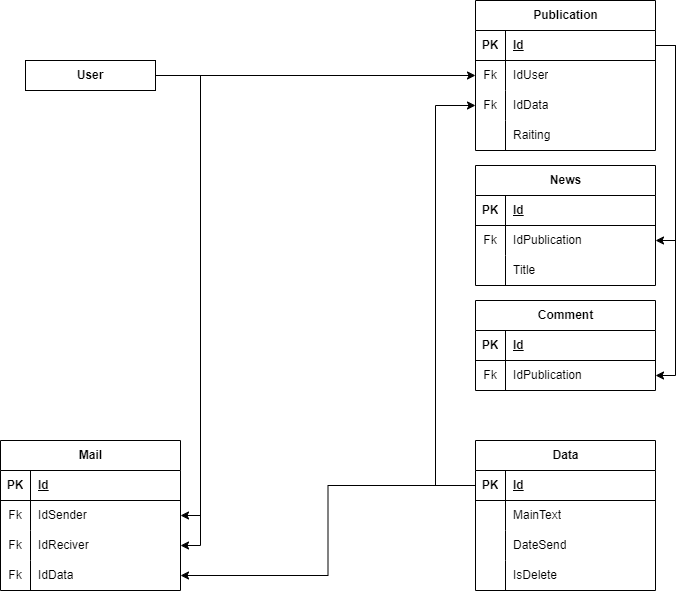

The diagram above was exported from draw.io. Its source (the exported page's mxGraphModel, read from the mxfile embedded in the PNG):
<mxGraphModel dx="998" dy="777" grid="1" gridSize="10" guides="1" tooltips="1" connect="1" arrows="1" fold="1" page="1" pageScale="1" pageWidth="827" pageHeight="1169" math="0" shadow="0">
  <root>
    <mxCell id="0" />
    <mxCell id="1" parent="0" />
    <mxCell id="CzM_RPZI8DHKpruAUNAd-1" value="Data" style="shape=table;startSize=30;container=1;collapsible=1;childLayout=tableLayout;fixedRows=1;rowLines=0;fontStyle=1;align=center;resizeLast=1;html=1;" vertex="1" parent="1">
      <mxGeometry x="610" y="860" width="180" height="150" as="geometry" />
    </mxCell>
    <mxCell id="CzM_RPZI8DHKpruAUNAd-2" value="" style="shape=tableRow;horizontal=0;startSize=0;swimlaneHead=0;swimlaneBody=0;fillColor=none;collapsible=0;dropTarget=0;points=[[0,0.5],[1,0.5]];portConstraint=eastwest;top=0;left=0;right=0;bottom=1;" vertex="1" parent="CzM_RPZI8DHKpruAUNAd-1">
      <mxGeometry y="30" width="180" height="30" as="geometry" />
    </mxCell>
    <mxCell id="CzM_RPZI8DHKpruAUNAd-3" value="PK" style="shape=partialRectangle;connectable=0;fillColor=none;top=0;left=0;bottom=0;right=0;fontStyle=1;overflow=hidden;whiteSpace=wrap;html=1;" vertex="1" parent="CzM_RPZI8DHKpruAUNAd-2">
      <mxGeometry width="30" height="30" as="geometry">
        <mxRectangle width="30" height="30" as="alternateBounds" />
      </mxGeometry>
    </mxCell>
    <mxCell id="CzM_RPZI8DHKpruAUNAd-4" value="Id" style="shape=partialRectangle;connectable=0;fillColor=none;top=0;left=0;bottom=0;right=0;align=left;spacingLeft=6;fontStyle=5;overflow=hidden;whiteSpace=wrap;html=1;" vertex="1" parent="CzM_RPZI8DHKpruAUNAd-2">
      <mxGeometry x="30" width="150" height="30" as="geometry">
        <mxRectangle width="150" height="30" as="alternateBounds" />
      </mxGeometry>
    </mxCell>
    <mxCell id="CzM_RPZI8DHKpruAUNAd-5" value="" style="shape=tableRow;horizontal=0;startSize=0;swimlaneHead=0;swimlaneBody=0;fillColor=none;collapsible=0;dropTarget=0;points=[[0,0.5],[1,0.5]];portConstraint=eastwest;top=0;left=0;right=0;bottom=0;" vertex="1" parent="CzM_RPZI8DHKpruAUNAd-1">
      <mxGeometry y="60" width="180" height="30" as="geometry" />
    </mxCell>
    <mxCell id="CzM_RPZI8DHKpruAUNAd-6" value="" style="shape=partialRectangle;connectable=0;fillColor=none;top=0;left=0;bottom=0;right=0;editable=1;overflow=hidden;whiteSpace=wrap;html=1;" vertex="1" parent="CzM_RPZI8DHKpruAUNAd-5">
      <mxGeometry width="30" height="30" as="geometry">
        <mxRectangle width="30" height="30" as="alternateBounds" />
      </mxGeometry>
    </mxCell>
    <mxCell id="CzM_RPZI8DHKpruAUNAd-7" value="MainText" style="shape=partialRectangle;connectable=0;fillColor=none;top=0;left=0;bottom=0;right=0;align=left;spacingLeft=6;overflow=hidden;whiteSpace=wrap;html=1;" vertex="1" parent="CzM_RPZI8DHKpruAUNAd-5">
      <mxGeometry x="30" width="150" height="30" as="geometry">
        <mxRectangle width="150" height="30" as="alternateBounds" />
      </mxGeometry>
    </mxCell>
    <mxCell id="CzM_RPZI8DHKpruAUNAd-8" value="" style="shape=tableRow;horizontal=0;startSize=0;swimlaneHead=0;swimlaneBody=0;fillColor=none;collapsible=0;dropTarget=0;points=[[0,0.5],[1,0.5]];portConstraint=eastwest;top=0;left=0;right=0;bottom=0;" vertex="1" parent="CzM_RPZI8DHKpruAUNAd-1">
      <mxGeometry y="90" width="180" height="30" as="geometry" />
    </mxCell>
    <mxCell id="CzM_RPZI8DHKpruAUNAd-9" value="" style="shape=partialRectangle;connectable=0;fillColor=none;top=0;left=0;bottom=0;right=0;editable=1;overflow=hidden;whiteSpace=wrap;html=1;" vertex="1" parent="CzM_RPZI8DHKpruAUNAd-8">
      <mxGeometry width="30" height="30" as="geometry">
        <mxRectangle width="30" height="30" as="alternateBounds" />
      </mxGeometry>
    </mxCell>
    <mxCell id="CzM_RPZI8DHKpruAUNAd-10" value="DateSend" style="shape=partialRectangle;connectable=0;fillColor=none;top=0;left=0;bottom=0;right=0;align=left;spacingLeft=6;overflow=hidden;whiteSpace=wrap;html=1;" vertex="1" parent="CzM_RPZI8DHKpruAUNAd-8">
      <mxGeometry x="30" width="150" height="30" as="geometry">
        <mxRectangle width="150" height="30" as="alternateBounds" />
      </mxGeometry>
    </mxCell>
    <mxCell id="CzM_RPZI8DHKpruAUNAd-11" value="" style="shape=tableRow;horizontal=0;startSize=0;swimlaneHead=0;swimlaneBody=0;fillColor=none;collapsible=0;dropTarget=0;points=[[0,0.5],[1,0.5]];portConstraint=eastwest;top=0;left=0;right=0;bottom=0;" vertex="1" parent="CzM_RPZI8DHKpruAUNAd-1">
      <mxGeometry y="120" width="180" height="30" as="geometry" />
    </mxCell>
    <mxCell id="CzM_RPZI8DHKpruAUNAd-12" value="" style="shape=partialRectangle;connectable=0;fillColor=none;top=0;left=0;bottom=0;right=0;editable=1;overflow=hidden;whiteSpace=wrap;html=1;" vertex="1" parent="CzM_RPZI8DHKpruAUNAd-11">
      <mxGeometry width="30" height="30" as="geometry">
        <mxRectangle width="30" height="30" as="alternateBounds" />
      </mxGeometry>
    </mxCell>
    <mxCell id="CzM_RPZI8DHKpruAUNAd-13" value="IsDelete" style="shape=partialRectangle;connectable=0;fillColor=none;top=0;left=0;bottom=0;right=0;align=left;spacingLeft=6;overflow=hidden;whiteSpace=wrap;html=1;" vertex="1" parent="CzM_RPZI8DHKpruAUNAd-11">
      <mxGeometry x="30" width="150" height="30" as="geometry">
        <mxRectangle width="150" height="30" as="alternateBounds" />
      </mxGeometry>
    </mxCell>
    <mxCell id="CzM_RPZI8DHKpruAUNAd-14" value="Publication" style="shape=table;startSize=30;container=1;collapsible=1;childLayout=tableLayout;fixedRows=1;rowLines=0;fontStyle=1;align=center;resizeLast=1;html=1;" vertex="1" parent="1">
      <mxGeometry x="610" y="420" width="180" height="150" as="geometry" />
    </mxCell>
    <mxCell id="CzM_RPZI8DHKpruAUNAd-15" value="" style="shape=tableRow;horizontal=0;startSize=0;swimlaneHead=0;swimlaneBody=0;fillColor=none;collapsible=0;dropTarget=0;points=[[0,0.5],[1,0.5]];portConstraint=eastwest;top=0;left=0;right=0;bottom=1;" vertex="1" parent="CzM_RPZI8DHKpruAUNAd-14">
      <mxGeometry y="30" width="180" height="30" as="geometry" />
    </mxCell>
    <mxCell id="CzM_RPZI8DHKpruAUNAd-16" value="PK" style="shape=partialRectangle;connectable=0;fillColor=none;top=0;left=0;bottom=0;right=0;fontStyle=1;overflow=hidden;whiteSpace=wrap;html=1;" vertex="1" parent="CzM_RPZI8DHKpruAUNAd-15">
      <mxGeometry width="30" height="30" as="geometry">
        <mxRectangle width="30" height="30" as="alternateBounds" />
      </mxGeometry>
    </mxCell>
    <mxCell id="CzM_RPZI8DHKpruAUNAd-17" value="Id" style="shape=partialRectangle;connectable=0;fillColor=none;top=0;left=0;bottom=0;right=0;align=left;spacingLeft=6;fontStyle=5;overflow=hidden;whiteSpace=wrap;html=1;" vertex="1" parent="CzM_RPZI8DHKpruAUNAd-15">
      <mxGeometry x="30" width="150" height="30" as="geometry">
        <mxRectangle width="150" height="30" as="alternateBounds" />
      </mxGeometry>
    </mxCell>
    <mxCell id="CzM_RPZI8DHKpruAUNAd-18" value="" style="shape=tableRow;horizontal=0;startSize=0;swimlaneHead=0;swimlaneBody=0;fillColor=none;collapsible=0;dropTarget=0;points=[[0,0.5],[1,0.5]];portConstraint=eastwest;top=0;left=0;right=0;bottom=0;" vertex="1" parent="CzM_RPZI8DHKpruAUNAd-14">
      <mxGeometry y="60" width="180" height="30" as="geometry" />
    </mxCell>
    <mxCell id="CzM_RPZI8DHKpruAUNAd-19" value="Fk" style="shape=partialRectangle;connectable=0;fillColor=none;top=0;left=0;bottom=0;right=0;editable=1;overflow=hidden;whiteSpace=wrap;html=1;" vertex="1" parent="CzM_RPZI8DHKpruAUNAd-18">
      <mxGeometry width="30" height="30" as="geometry">
        <mxRectangle width="30" height="30" as="alternateBounds" />
      </mxGeometry>
    </mxCell>
    <mxCell id="CzM_RPZI8DHKpruAUNAd-20" value="IdUser" style="shape=partialRectangle;connectable=0;fillColor=none;top=0;left=0;bottom=0;right=0;align=left;spacingLeft=6;overflow=hidden;whiteSpace=wrap;html=1;" vertex="1" parent="CzM_RPZI8DHKpruAUNAd-18">
      <mxGeometry x="30" width="150" height="30" as="geometry">
        <mxRectangle width="150" height="30" as="alternateBounds" />
      </mxGeometry>
    </mxCell>
    <mxCell id="CzM_RPZI8DHKpruAUNAd-21" value="" style="shape=tableRow;horizontal=0;startSize=0;swimlaneHead=0;swimlaneBody=0;fillColor=none;collapsible=0;dropTarget=0;points=[[0,0.5],[1,0.5]];portConstraint=eastwest;top=0;left=0;right=0;bottom=0;" vertex="1" parent="CzM_RPZI8DHKpruAUNAd-14">
      <mxGeometry y="90" width="180" height="30" as="geometry" />
    </mxCell>
    <mxCell id="CzM_RPZI8DHKpruAUNAd-22" value="Fk" style="shape=partialRectangle;connectable=0;fillColor=none;top=0;left=0;bottom=0;right=0;editable=1;overflow=hidden;whiteSpace=wrap;html=1;" vertex="1" parent="CzM_RPZI8DHKpruAUNAd-21">
      <mxGeometry width="30" height="30" as="geometry">
        <mxRectangle width="30" height="30" as="alternateBounds" />
      </mxGeometry>
    </mxCell>
    <mxCell id="CzM_RPZI8DHKpruAUNAd-23" value="IdData" style="shape=partialRectangle;connectable=0;fillColor=none;top=0;left=0;bottom=0;right=0;align=left;spacingLeft=6;overflow=hidden;whiteSpace=wrap;html=1;" vertex="1" parent="CzM_RPZI8DHKpruAUNAd-21">
      <mxGeometry x="30" width="150" height="30" as="geometry">
        <mxRectangle width="150" height="30" as="alternateBounds" />
      </mxGeometry>
    </mxCell>
    <mxCell id="CzM_RPZI8DHKpruAUNAd-24" value="" style="shape=tableRow;horizontal=0;startSize=0;swimlaneHead=0;swimlaneBody=0;fillColor=none;collapsible=0;dropTarget=0;points=[[0,0.5],[1,0.5]];portConstraint=eastwest;top=0;left=0;right=0;bottom=0;" vertex="1" parent="CzM_RPZI8DHKpruAUNAd-14">
      <mxGeometry y="120" width="180" height="30" as="geometry" />
    </mxCell>
    <mxCell id="CzM_RPZI8DHKpruAUNAd-25" value="" style="shape=partialRectangle;connectable=0;fillColor=none;top=0;left=0;bottom=0;right=0;editable=1;overflow=hidden;whiteSpace=wrap;html=1;" vertex="1" parent="CzM_RPZI8DHKpruAUNAd-24">
      <mxGeometry width="30" height="30" as="geometry">
        <mxRectangle width="30" height="30" as="alternateBounds" />
      </mxGeometry>
    </mxCell>
    <mxCell id="CzM_RPZI8DHKpruAUNAd-26" value="Raiting" style="shape=partialRectangle;connectable=0;fillColor=none;top=0;left=0;bottom=0;right=0;align=left;spacingLeft=6;overflow=hidden;whiteSpace=wrap;html=1;" vertex="1" parent="CzM_RPZI8DHKpruAUNAd-24">
      <mxGeometry x="30" width="150" height="30" as="geometry">
        <mxRectangle width="150" height="30" as="alternateBounds" />
      </mxGeometry>
    </mxCell>
    <mxCell id="CzM_RPZI8DHKpruAUNAd-27" value="News" style="shape=table;startSize=30;container=1;collapsible=1;childLayout=tableLayout;fixedRows=1;rowLines=0;fontStyle=1;align=center;resizeLast=1;html=1;" vertex="1" parent="1">
      <mxGeometry x="610" y="585" width="180" height="120" as="geometry" />
    </mxCell>
    <mxCell id="CzM_RPZI8DHKpruAUNAd-28" value="" style="shape=tableRow;horizontal=0;startSize=0;swimlaneHead=0;swimlaneBody=0;fillColor=none;collapsible=0;dropTarget=0;points=[[0,0.5],[1,0.5]];portConstraint=eastwest;top=0;left=0;right=0;bottom=1;" vertex="1" parent="CzM_RPZI8DHKpruAUNAd-27">
      <mxGeometry y="30" width="180" height="30" as="geometry" />
    </mxCell>
    <mxCell id="CzM_RPZI8DHKpruAUNAd-29" value="PK" style="shape=partialRectangle;connectable=0;fillColor=none;top=0;left=0;bottom=0;right=0;fontStyle=1;overflow=hidden;whiteSpace=wrap;html=1;" vertex="1" parent="CzM_RPZI8DHKpruAUNAd-28">
      <mxGeometry width="30" height="30" as="geometry">
        <mxRectangle width="30" height="30" as="alternateBounds" />
      </mxGeometry>
    </mxCell>
    <mxCell id="CzM_RPZI8DHKpruAUNAd-30" value="Id" style="shape=partialRectangle;connectable=0;fillColor=none;top=0;left=0;bottom=0;right=0;align=left;spacingLeft=6;fontStyle=5;overflow=hidden;whiteSpace=wrap;html=1;" vertex="1" parent="CzM_RPZI8DHKpruAUNAd-28">
      <mxGeometry x="30" width="150" height="30" as="geometry">
        <mxRectangle width="150" height="30" as="alternateBounds" />
      </mxGeometry>
    </mxCell>
    <mxCell id="CzM_RPZI8DHKpruAUNAd-31" value="" style="shape=tableRow;horizontal=0;startSize=0;swimlaneHead=0;swimlaneBody=0;fillColor=none;collapsible=0;dropTarget=0;points=[[0,0.5],[1,0.5]];portConstraint=eastwest;top=0;left=0;right=0;bottom=0;" vertex="1" parent="CzM_RPZI8DHKpruAUNAd-27">
      <mxGeometry y="60" width="180" height="30" as="geometry" />
    </mxCell>
    <mxCell id="CzM_RPZI8DHKpruAUNAd-32" value="Fk" style="shape=partialRectangle;connectable=0;fillColor=none;top=0;left=0;bottom=0;right=0;editable=1;overflow=hidden;whiteSpace=wrap;html=1;" vertex="1" parent="CzM_RPZI8DHKpruAUNAd-31">
      <mxGeometry width="30" height="30" as="geometry">
        <mxRectangle width="30" height="30" as="alternateBounds" />
      </mxGeometry>
    </mxCell>
    <mxCell id="CzM_RPZI8DHKpruAUNAd-33" value="IdPublication" style="shape=partialRectangle;connectable=0;fillColor=none;top=0;left=0;bottom=0;right=0;align=left;spacingLeft=6;overflow=hidden;whiteSpace=wrap;html=1;" vertex="1" parent="CzM_RPZI8DHKpruAUNAd-31">
      <mxGeometry x="30" width="150" height="30" as="geometry">
        <mxRectangle width="150" height="30" as="alternateBounds" />
      </mxGeometry>
    </mxCell>
    <mxCell id="CzM_RPZI8DHKpruAUNAd-34" value="" style="shape=tableRow;horizontal=0;startSize=0;swimlaneHead=0;swimlaneBody=0;fillColor=none;collapsible=0;dropTarget=0;points=[[0,0.5],[1,0.5]];portConstraint=eastwest;top=0;left=0;right=0;bottom=0;" vertex="1" parent="CzM_RPZI8DHKpruAUNAd-27">
      <mxGeometry y="90" width="180" height="30" as="geometry" />
    </mxCell>
    <mxCell id="CzM_RPZI8DHKpruAUNAd-35" value="" style="shape=partialRectangle;connectable=0;fillColor=none;top=0;left=0;bottom=0;right=0;editable=1;overflow=hidden;whiteSpace=wrap;html=1;" vertex="1" parent="CzM_RPZI8DHKpruAUNAd-34">
      <mxGeometry width="30" height="30" as="geometry">
        <mxRectangle width="30" height="30" as="alternateBounds" />
      </mxGeometry>
    </mxCell>
    <mxCell id="CzM_RPZI8DHKpruAUNAd-36" value="Title" style="shape=partialRectangle;connectable=0;fillColor=none;top=0;left=0;bottom=0;right=0;align=left;spacingLeft=6;overflow=hidden;whiteSpace=wrap;html=1;" vertex="1" parent="CzM_RPZI8DHKpruAUNAd-34">
      <mxGeometry x="30" width="150" height="30" as="geometry">
        <mxRectangle width="150" height="30" as="alternateBounds" />
      </mxGeometry>
    </mxCell>
    <mxCell id="CzM_RPZI8DHKpruAUNAd-37" style="edgeStyle=orthogonalEdgeStyle;rounded=0;orthogonalLoop=1;jettySize=auto;html=1;" edge="1" parent="1" source="CzM_RPZI8DHKpruAUNAd-15" target="CzM_RPZI8DHKpruAUNAd-31">
      <mxGeometry relative="1" as="geometry">
        <Array as="points">
          <mxPoint x="810" y="465" />
          <mxPoint x="810" y="660" />
        </Array>
      </mxGeometry>
    </mxCell>
    <mxCell id="CzM_RPZI8DHKpruAUNAd-38" value="Comment" style="shape=table;startSize=30;container=1;collapsible=1;childLayout=tableLayout;fixedRows=1;rowLines=0;fontStyle=1;align=center;resizeLast=1;html=1;" vertex="1" parent="1">
      <mxGeometry x="610" y="720" width="180" height="90" as="geometry" />
    </mxCell>
    <mxCell id="CzM_RPZI8DHKpruAUNAd-39" value="" style="shape=tableRow;horizontal=0;startSize=0;swimlaneHead=0;swimlaneBody=0;fillColor=none;collapsible=0;dropTarget=0;points=[[0,0.5],[1,0.5]];portConstraint=eastwest;top=0;left=0;right=0;bottom=1;" vertex="1" parent="CzM_RPZI8DHKpruAUNAd-38">
      <mxGeometry y="30" width="180" height="30" as="geometry" />
    </mxCell>
    <mxCell id="CzM_RPZI8DHKpruAUNAd-40" value="PK" style="shape=partialRectangle;connectable=0;fillColor=none;top=0;left=0;bottom=0;right=0;fontStyle=1;overflow=hidden;whiteSpace=wrap;html=1;" vertex="1" parent="CzM_RPZI8DHKpruAUNAd-39">
      <mxGeometry width="30" height="30" as="geometry">
        <mxRectangle width="30" height="30" as="alternateBounds" />
      </mxGeometry>
    </mxCell>
    <mxCell id="CzM_RPZI8DHKpruAUNAd-41" value="Id" style="shape=partialRectangle;connectable=0;fillColor=none;top=0;left=0;bottom=0;right=0;align=left;spacingLeft=6;fontStyle=5;overflow=hidden;whiteSpace=wrap;html=1;" vertex="1" parent="CzM_RPZI8DHKpruAUNAd-39">
      <mxGeometry x="30" width="150" height="30" as="geometry">
        <mxRectangle width="150" height="30" as="alternateBounds" />
      </mxGeometry>
    </mxCell>
    <mxCell id="CzM_RPZI8DHKpruAUNAd-42" value="" style="shape=tableRow;horizontal=0;startSize=0;swimlaneHead=0;swimlaneBody=0;fillColor=none;collapsible=0;dropTarget=0;points=[[0,0.5],[1,0.5]];portConstraint=eastwest;top=0;left=0;right=0;bottom=0;" vertex="1" parent="CzM_RPZI8DHKpruAUNAd-38">
      <mxGeometry y="60" width="180" height="30" as="geometry" />
    </mxCell>
    <mxCell id="CzM_RPZI8DHKpruAUNAd-43" value="Fk" style="shape=partialRectangle;connectable=0;fillColor=none;top=0;left=0;bottom=0;right=0;editable=1;overflow=hidden;whiteSpace=wrap;html=1;" vertex="1" parent="CzM_RPZI8DHKpruAUNAd-42">
      <mxGeometry width="30" height="30" as="geometry">
        <mxRectangle width="30" height="30" as="alternateBounds" />
      </mxGeometry>
    </mxCell>
    <mxCell id="CzM_RPZI8DHKpruAUNAd-44" value="IdPublication" style="shape=partialRectangle;connectable=0;fillColor=none;top=0;left=0;bottom=0;right=0;align=left;spacingLeft=6;overflow=hidden;whiteSpace=wrap;html=1;" vertex="1" parent="CzM_RPZI8DHKpruAUNAd-42">
      <mxGeometry x="30" width="150" height="30" as="geometry">
        <mxRectangle width="150" height="30" as="alternateBounds" />
      </mxGeometry>
    </mxCell>
    <mxCell id="CzM_RPZI8DHKpruAUNAd-45" style="edgeStyle=orthogonalEdgeStyle;rounded=0;orthogonalLoop=1;jettySize=auto;html=1;" edge="1" parent="1" source="CzM_RPZI8DHKpruAUNAd-15" target="CzM_RPZI8DHKpruAUNAd-42">
      <mxGeometry relative="1" as="geometry">
        <Array as="points">
          <mxPoint x="810" y="465" />
          <mxPoint x="810" y="795" />
        </Array>
      </mxGeometry>
    </mxCell>
    <mxCell id="CzM_RPZI8DHKpruAUNAd-46" style="edgeStyle=orthogonalEdgeStyle;rounded=0;orthogonalLoop=1;jettySize=auto;html=1;" edge="1" parent="1" source="CzM_RPZI8DHKpruAUNAd-2" target="CzM_RPZI8DHKpruAUNAd-21">
      <mxGeometry relative="1" as="geometry">
        <Array as="points">
          <mxPoint x="570" y="905" />
          <mxPoint x="570" y="525" />
        </Array>
      </mxGeometry>
    </mxCell>
    <mxCell id="CzM_RPZI8DHKpruAUNAd-48" style="edgeStyle=orthogonalEdgeStyle;rounded=0;orthogonalLoop=1;jettySize=auto;html=1;" edge="1" parent="1" source="CzM_RPZI8DHKpruAUNAd-47" target="CzM_RPZI8DHKpruAUNAd-18">
      <mxGeometry relative="1" as="geometry">
        <Array as="points">
          <mxPoint x="235" y="495" />
        </Array>
      </mxGeometry>
    </mxCell>
    <mxCell id="CzM_RPZI8DHKpruAUNAd-62" style="edgeStyle=orthogonalEdgeStyle;rounded=0;orthogonalLoop=1;jettySize=auto;html=1;" edge="1" parent="1" source="CzM_RPZI8DHKpruAUNAd-47" target="CzM_RPZI8DHKpruAUNAd-53">
      <mxGeometry relative="1" as="geometry">
        <Array as="points">
          <mxPoint x="335" y="495" />
          <mxPoint x="335" y="935" />
        </Array>
      </mxGeometry>
    </mxCell>
    <mxCell id="CzM_RPZI8DHKpruAUNAd-63" style="edgeStyle=orthogonalEdgeStyle;rounded=0;orthogonalLoop=1;jettySize=auto;html=1;" edge="1" parent="1" source="CzM_RPZI8DHKpruAUNAd-47" target="CzM_RPZI8DHKpruAUNAd-56">
      <mxGeometry relative="1" as="geometry">
        <Array as="points">
          <mxPoint x="335" y="495" />
          <mxPoint x="335" y="965" />
        </Array>
      </mxGeometry>
    </mxCell>
    <mxCell id="CzM_RPZI8DHKpruAUNAd-47" value="&lt;b&gt;User&lt;/b&gt;" style="rounded=0;whiteSpace=wrap;html=1;" vertex="1" parent="1">
      <mxGeometry x="160" y="480" width="130" height="30" as="geometry" />
    </mxCell>
    <mxCell id="CzM_RPZI8DHKpruAUNAd-49" value="Mail" style="shape=table;startSize=30;container=1;collapsible=1;childLayout=tableLayout;fixedRows=1;rowLines=0;fontStyle=1;align=center;resizeLast=1;html=1;" vertex="1" parent="1">
      <mxGeometry x="135" y="860" width="180" height="150" as="geometry" />
    </mxCell>
    <mxCell id="CzM_RPZI8DHKpruAUNAd-50" value="" style="shape=tableRow;horizontal=0;startSize=0;swimlaneHead=0;swimlaneBody=0;fillColor=none;collapsible=0;dropTarget=0;points=[[0,0.5],[1,0.5]];portConstraint=eastwest;top=0;left=0;right=0;bottom=1;" vertex="1" parent="CzM_RPZI8DHKpruAUNAd-49">
      <mxGeometry y="30" width="180" height="30" as="geometry" />
    </mxCell>
    <mxCell id="CzM_RPZI8DHKpruAUNAd-51" value="PK" style="shape=partialRectangle;connectable=0;fillColor=none;top=0;left=0;bottom=0;right=0;fontStyle=1;overflow=hidden;whiteSpace=wrap;html=1;" vertex="1" parent="CzM_RPZI8DHKpruAUNAd-50">
      <mxGeometry width="30" height="30" as="geometry">
        <mxRectangle width="30" height="30" as="alternateBounds" />
      </mxGeometry>
    </mxCell>
    <mxCell id="CzM_RPZI8DHKpruAUNAd-52" value="Id" style="shape=partialRectangle;connectable=0;fillColor=none;top=0;left=0;bottom=0;right=0;align=left;spacingLeft=6;fontStyle=5;overflow=hidden;whiteSpace=wrap;html=1;" vertex="1" parent="CzM_RPZI8DHKpruAUNAd-50">
      <mxGeometry x="30" width="150" height="30" as="geometry">
        <mxRectangle width="150" height="30" as="alternateBounds" />
      </mxGeometry>
    </mxCell>
    <mxCell id="CzM_RPZI8DHKpruAUNAd-53" value="" style="shape=tableRow;horizontal=0;startSize=0;swimlaneHead=0;swimlaneBody=0;fillColor=none;collapsible=0;dropTarget=0;points=[[0,0.5],[1,0.5]];portConstraint=eastwest;top=0;left=0;right=0;bottom=0;" vertex="1" parent="CzM_RPZI8DHKpruAUNAd-49">
      <mxGeometry y="60" width="180" height="30" as="geometry" />
    </mxCell>
    <mxCell id="CzM_RPZI8DHKpruAUNAd-54" value="Fk" style="shape=partialRectangle;connectable=0;fillColor=none;top=0;left=0;bottom=0;right=0;editable=1;overflow=hidden;whiteSpace=wrap;html=1;" vertex="1" parent="CzM_RPZI8DHKpruAUNAd-53">
      <mxGeometry width="30" height="30" as="geometry">
        <mxRectangle width="30" height="30" as="alternateBounds" />
      </mxGeometry>
    </mxCell>
    <mxCell id="CzM_RPZI8DHKpruAUNAd-55" value="IdSender" style="shape=partialRectangle;connectable=0;fillColor=none;top=0;left=0;bottom=0;right=0;align=left;spacingLeft=6;overflow=hidden;whiteSpace=wrap;html=1;" vertex="1" parent="CzM_RPZI8DHKpruAUNAd-53">
      <mxGeometry x="30" width="150" height="30" as="geometry">
        <mxRectangle width="150" height="30" as="alternateBounds" />
      </mxGeometry>
    </mxCell>
    <mxCell id="CzM_RPZI8DHKpruAUNAd-56" value="" style="shape=tableRow;horizontal=0;startSize=0;swimlaneHead=0;swimlaneBody=0;fillColor=none;collapsible=0;dropTarget=0;points=[[0,0.5],[1,0.5]];portConstraint=eastwest;top=0;left=0;right=0;bottom=0;" vertex="1" parent="CzM_RPZI8DHKpruAUNAd-49">
      <mxGeometry y="90" width="180" height="30" as="geometry" />
    </mxCell>
    <mxCell id="CzM_RPZI8DHKpruAUNAd-57" value="Fk" style="shape=partialRectangle;connectable=0;fillColor=none;top=0;left=0;bottom=0;right=0;editable=1;overflow=hidden;whiteSpace=wrap;html=1;" vertex="1" parent="CzM_RPZI8DHKpruAUNAd-56">
      <mxGeometry width="30" height="30" as="geometry">
        <mxRectangle width="30" height="30" as="alternateBounds" />
      </mxGeometry>
    </mxCell>
    <mxCell id="CzM_RPZI8DHKpruAUNAd-58" value="IdReciver" style="shape=partialRectangle;connectable=0;fillColor=none;top=0;left=0;bottom=0;right=0;align=left;spacingLeft=6;overflow=hidden;whiteSpace=wrap;html=1;" vertex="1" parent="CzM_RPZI8DHKpruAUNAd-56">
      <mxGeometry x="30" width="150" height="30" as="geometry">
        <mxRectangle width="150" height="30" as="alternateBounds" />
      </mxGeometry>
    </mxCell>
    <mxCell id="CzM_RPZI8DHKpruAUNAd-59" value="" style="shape=tableRow;horizontal=0;startSize=0;swimlaneHead=0;swimlaneBody=0;fillColor=none;collapsible=0;dropTarget=0;points=[[0,0.5],[1,0.5]];portConstraint=eastwest;top=0;left=0;right=0;bottom=0;" vertex="1" parent="CzM_RPZI8DHKpruAUNAd-49">
      <mxGeometry y="120" width="180" height="30" as="geometry" />
    </mxCell>
    <mxCell id="CzM_RPZI8DHKpruAUNAd-60" value="Fk" style="shape=partialRectangle;connectable=0;fillColor=none;top=0;left=0;bottom=0;right=0;editable=1;overflow=hidden;whiteSpace=wrap;html=1;" vertex="1" parent="CzM_RPZI8DHKpruAUNAd-59">
      <mxGeometry width="30" height="30" as="geometry">
        <mxRectangle width="30" height="30" as="alternateBounds" />
      </mxGeometry>
    </mxCell>
    <mxCell id="CzM_RPZI8DHKpruAUNAd-61" value="IdData" style="shape=partialRectangle;connectable=0;fillColor=none;top=0;left=0;bottom=0;right=0;align=left;spacingLeft=6;overflow=hidden;whiteSpace=wrap;html=1;" vertex="1" parent="CzM_RPZI8DHKpruAUNAd-59">
      <mxGeometry x="30" width="150" height="30" as="geometry">
        <mxRectangle width="150" height="30" as="alternateBounds" />
      </mxGeometry>
    </mxCell>
    <mxCell id="CzM_RPZI8DHKpruAUNAd-64" style="edgeStyle=orthogonalEdgeStyle;rounded=0;orthogonalLoop=1;jettySize=auto;html=1;entryX=1;entryY=0.5;entryDx=0;entryDy=0;" edge="1" parent="1" source="CzM_RPZI8DHKpruAUNAd-2" target="CzM_RPZI8DHKpruAUNAd-59">
      <mxGeometry relative="1" as="geometry" />
    </mxCell>
  </root>
</mxGraphModel>